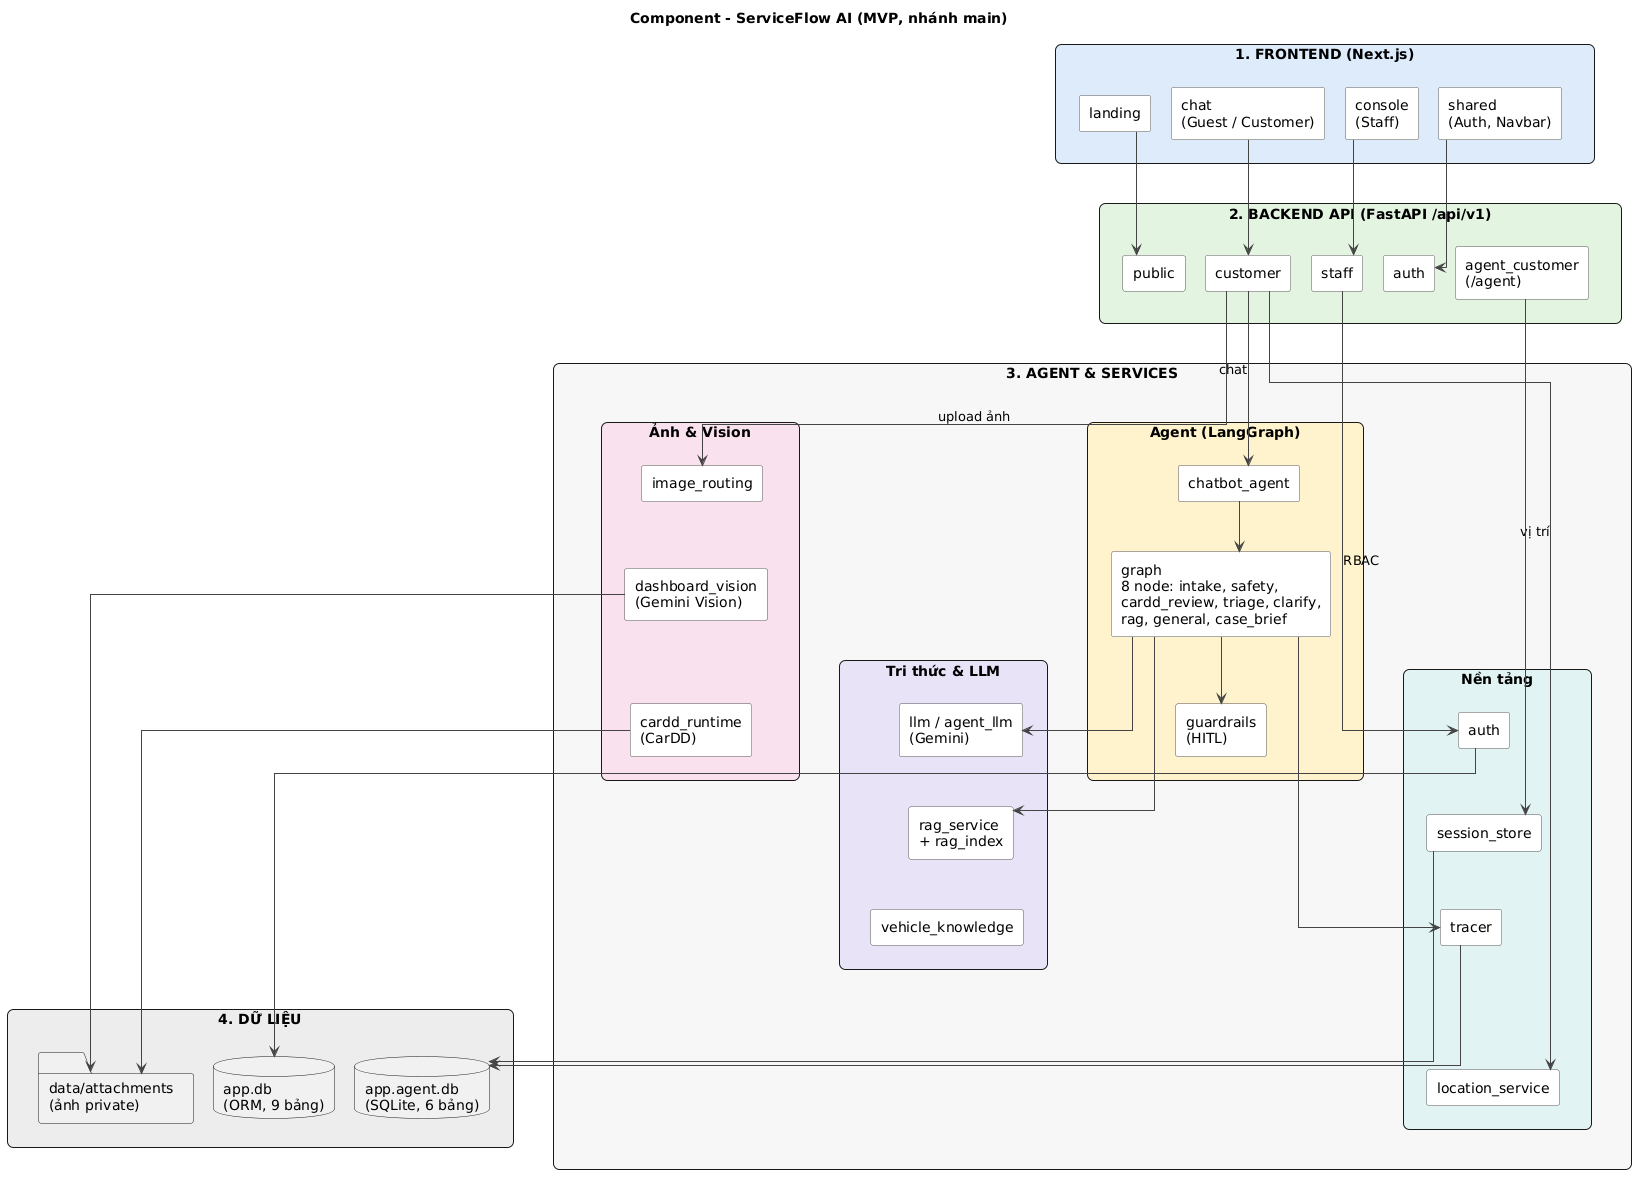

The diagram above was rendered by PlantUML. Its source (embedded in the PNG):
@startuml
title Component - ServiceFlow AI (MVP, nhánh main)
top to bottom direction
skinparam shadowing false
skinparam defaultFontName Arial
skinparam linetype ortho
skinparam nodesep 20
skinparam ranksep 50
skinparam componentStyle rectangle
skinparam rectangle {
  RoundCorner 12
  FontStyle bold
}
skinparam component {
  BackgroundColor #FFFFFF
  BorderColor #555555
}
skinparam ArrowColor #444444

rectangle "1. FRONTEND (Next.js)" as L1 #DCEBFA {
  component "landing" as FE1
  component "chat\n(Guest / Customer)" as FE2
  component "console\n(Staff)" as FE3
  component "shared\n(Auth, Navbar)" as FE4
}

rectangle "2. BACKEND API (FastAPI /api/v1)" as L2 #E3F4E1 {
  component "public" as A1
  component "customer" as A3
  component "staff" as A4
  component "auth" as A2
  component "agent_customer\n(/agent)" as A5
}

rectangle "3. AGENT & SERVICES" as L3 #F7F7F7 {
  rectangle "Agent (LangGraph)" as GA #FFF2CC {
    component "chatbot_agent" as G1
    component "graph\n8 node: intake, safety,\ncardd_review, triage, clarify,\nrag, general, case_brief" as G2
    component "guardrails\n(HITL)" as G3
  }
  rectangle "Ảnh & Vision" as GB #F8E0EC {
    component "image_routing" as V1
    component "dashboard_vision\n(Gemini Vision)" as V2
    component "cardd_runtime\n(CarDD)" as V4
  }
  rectangle "Tri thức & LLM" as GC #E8E3F7 {
    component "llm / agent_llm\n(Gemini)" as K1
    component "rag_service\n+ rag_index" as K2
    component "vehicle_knowledge" as K3
  }
  rectangle "Nền tảng" as GD #E0F3F3 {
    component "auth" as P1
    component "session_store" as P2
    component "tracer" as P3
    component "location_service" as P4
  }
}

rectangle "4. DỮ LIỆU" as L4 #EDEDED {
  database "app.db\n(ORM, 9 bảng)" as D1
  database "app.agent.db\n(SQLite, 6 bảng)" as D2
  folder "data/attachments\n(ảnh private)" as D3
}

FE1 --> A1
FE2 --> A3
FE3 --> A4
FE4 --> A2

A3 --> G1 : chat
A3 --> V1 : upload ảnh
A3 --> P4 : vị trí
A4 --> P1 : RBAC
A5 --> P2

G1 --> G2
G2 --> G3
G2 --> K1
G2 --> K2
G2 --> P3

V2 --> D3
V4 --> D3
P1 --> D1
P2 --> D2
P3 --> D2

' bố cục
L1 -[hidden]d- L2
L2 -[hidden]d- L3
L3 -[hidden]d- L4
GA -[hidden]r- GB
GB -[hidden]r- GC
GC -[hidden]r- GD
FE1 -[hidden]r- FE2
FE2 -[hidden]r- FE3
FE3 -[hidden]r- FE4
A1 -[hidden]r- A3
A3 -[hidden]r- A4
A4 -[hidden]r- A2
A2 -[hidden]r- A5
V1 -[hidden]d- V2
V2 -[hidden]d- V4
K1 -[hidden]d- K2
K2 -[hidden]d- K3
P1 -[hidden]d- P2
P2 -[hidden]d- P3
P3 -[hidden]d- P4
D1 -[hidden]r- D2
D2 -[hidden]r- D3
@enduml